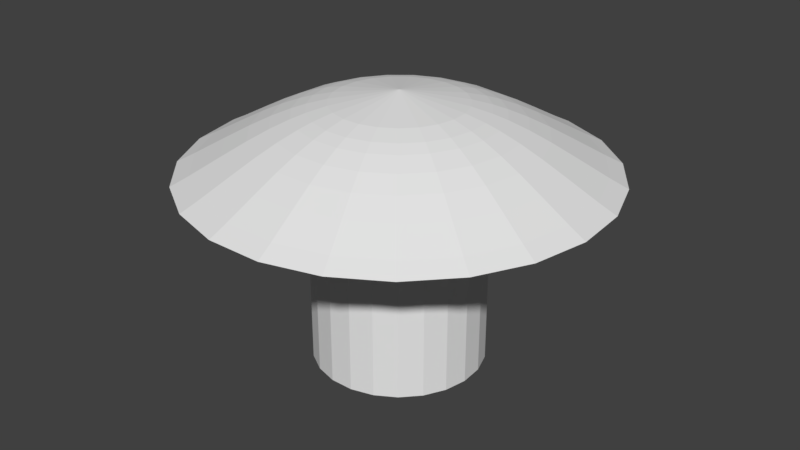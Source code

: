 # Source: basicMushroom.blend  (saved by Blender 2.78.0; exported with 4.5.12 LTS)
import bpy
from mathutils import Matrix  # noqa: F401  (used for matrix-valued properties, if any)

bpy.ops.wm.read_factory_settings(use_empty=True)
scene = bpy.context.scene
scene.name = 'Scene'

# ---- collections
col_collection_1 = bpy.data.collections.new('Collection 1'); scene.collection.children.link(col_collection_1)

# ---- world
world_world = bpy.data.worlds.new('World'); scene.world = world_world
world_world.color = (0.05088, 0.05088, 0.05088)
world_world.use_sun_shadow = False
world_world.sun_shadow_jitter_overblur = 0.0
world_world.cycles.sampling_method = 'MANUAL'

# ---- meshes
me_cylinder_002 = bpy.data.meshes.new('Cylinder.002')
me_cylinder_002.from_pydata([(0.0, 1.0, 0.4774), (0.0, 1.0, 2.534), (0.2698, 0.9629, 0.4774), (0.2698, 0.9629, 2.534), (0.5196, 0.8544, 0.4774), (0.5196, 0.8544, 2.534), (0.7308, 0.6826, 0.4774), (0.7308, 0.6826, 2.534), (0.8879, 0.4601, 0.4774), (0.8879, 0.4601, 2.534), (0.9791, 0.2035, 0.4774), (0.9791, 0.2035, 2.534), (0.9977, -0.06824, 0.4774), (0.9977, -0.06824, 2.534), (0.9423, -0.3349, 0.4774), (0.9423, -0.3349, 2.534), (0.817, -0.5767, 0.4774), (0.817, -0.5767, 2.534), (0.6311, -0.7757, 0.4774), (0.6311, -0.7757, 2.534), (0.3984, -0.9172, 0.4774), (0.3984, -0.9172, 2.534), (0.1362, -0.9907, 0.4774), (0.1362, -0.9907, 2.534), (-0.1362, -0.9907, 0.4774), (-0.1362, -0.9907, 2.534), (-0.3984, -0.9172, 0.4774), (-0.3984, -0.9172, 2.534), (-0.6311, -0.7757, 0.4774), (-0.6311, -0.7757, 2.534), (-0.817, -0.5767, 0.4774), (-0.817, -0.5767, 2.534), (-0.9423, -0.3349, 0.4774), (-0.9423, -0.3349, 2.534), (-0.9977, -0.06824, 0.4774), (-0.9977, -0.06824, 2.534), (-0.9791, 0.2035, 0.4774), (-0.9791, 0.2035, 2.534), (-0.8879, 0.4601, 0.4774), (-0.8879, 0.4601, 2.534), (-0.7308, 0.6826, 0.4774), (-0.7308, 0.6826, 2.534), (-0.5196, 0.8544, 0.4774), (-0.5196, 0.8544, 2.534), (-0.2698, 0.9629, 0.4774), (-0.2698, 0.9629, 2.534), (0.002257, 0.008056, 3.631), (3.458e-07, 0.008366, 3.631), (-0.002258, 0.008056, 3.631), (-0.004347, 0.007148, 3.631), (-0.006114, 0.00571, 3.631), (-0.007428, 0.003849, 3.631), (-0.008192, 0.001702, 3.631), (-0.008347, -0.0005709, 3.631), (-0.007883, -0.002801, 3.631), (-0.006835, -0.004824, 3.631), (-0.00528, -0.00649, 3.631), (-0.003333, -0.007674, 3.631), (-0.001139, -0.008288, 3.631), (0.001139, -0.008288, 3.631), (0.003333, -0.007674, 3.631), (0.005279, -0.00649, 3.631), (0.006835, -0.004824, 3.631), (0.007883, -0.002801, 3.631), (0.008347, -0.000571, 3.631), (0.008191, 0.001702, 3.631), (0.007428, 0.003849, 3.631), (0.006114, 0.00571, 3.631), (0.004347, 0.007149, 3.631), (-1.251e-07, 2.416, 2.735), (0.6519, 2.327, 2.735), (-0.6519, 2.327, 2.735), (-1.255, 2.065, 2.735), (-1.766, 1.649, 2.735), (-2.145, 1.112, 2.735), (-2.366, 0.4916, 2.735), (-2.411, -0.1649, 2.735), (-2.277, -0.8092, 2.735), (-1.974, -1.393, 2.735), (-1.525, -1.874, 2.735), (-0.9627, -2.216, 2.735), (-0.329, -2.394, 2.735), (0.329, -2.394, 2.735), (0.9627, -2.216, 2.735), (1.525, -1.874, 2.735), (1.974, -1.393, 2.735), (2.277, -0.8092, 2.735), (2.411, -0.1649, 2.735), (2.366, 0.4916, 2.735), (2.145, 1.112, 2.735), (1.766, 1.649, 2.735), (1.255, 2.065, 2.735), (-1.926e-08, 1.875, 3.028), (0.5059, 1.806, 3.028), (-0.5059, 1.806, 3.028), (-0.9743, 1.602, 3.028), (-1.37, 1.28, 3.028), (-1.665, 0.8627, 3.028), (-1.836, 0.3815, 3.028), (-1.871, -0.128, 3.028), (-1.767, -0.628, 3.028), (-1.532, -1.081, 3.028), (-1.183, -1.455, 3.028), (-0.7471, -1.72, 3.028), (-0.2553, -1.858, 3.028), (0.2553, -1.858, 3.028), (0.7471, -1.72, 3.028), (1.183, -1.455, 3.028), (1.532, -1.081, 3.028), (1.767, -0.628, 3.028), (1.871, -0.128, 3.028), (1.836, 0.3815, 3.028), (1.665, 0.8627, 3.028), (1.37, 1.28, 3.028), (0.9743, 1.602, 3.028), (3.517e-08, 1.598, 3.179), (-0.4311, 1.539, 3.179), (-0.8303, 1.365, 3.179), (-1.168, 1.091, 3.179), (-1.419, 0.7352, 3.179), (-1.565, 0.3251, 3.179), (-1.594, -0.1091, 3.179), (-1.506, -0.5351, 3.179), (-1.306, -0.9215, 3.179), (-1.008, -1.24, 3.179), (-0.6366, -1.466, 3.179), (-0.2176, -1.583, 3.179), (0.2176, -1.583, 3.179), (0.6366, -1.466, 3.179), (1.008, -1.24, 3.179), (1.306, -0.9215, 3.179), (1.506, -0.5351, 3.179), (1.594, -0.1091, 3.179), (1.565, 0.3251, 3.179), (1.419, 0.7352, 3.179), (1.168, 1.091, 3.179), (0.8303, 1.365, 3.179), (0.4311, 1.539, 3.179), (0.5978, 2.134, 2.839), (-8.743e-08, 2.216, 2.839), (-0.5978, 2.134, 2.839), (-1.151, 1.893, 2.839), (-1.619, 1.512, 2.839), (-1.967, 1.019, 2.839), (-2.169, 0.4508, 2.839), (-2.211, -0.1512, 2.839), (-2.088, -0.742, 2.839), (-1.81, -1.278, 2.839), (-1.398, -1.719, 2.839), (-0.8828, -2.032, 2.839), (-0.3017, -2.195, 2.839), (0.3017, -2.195, 2.839), (0.8828, -2.032, 2.839), (1.398, -1.719, 2.839), (1.81, -1.278, 2.839), (2.088, -0.742, 2.839), (2.211, -0.1512, 2.839), (2.169, 0.4508, 2.839), (1.967, 1.019, 2.839), (1.619, 1.512, 2.839), (1.151, 1.893, 2.839), (1.999e-07, 0.755, 3.505), (-0.2037, 0.727, 3.505), (-0.3923, 0.6451, 3.505), (-0.5518, 0.5154, 3.505), (-0.6704, 0.3474, 3.505), (-0.7392, 0.1536, 3.505), (-0.7533, -0.05153, 3.505), (-0.7114, -0.2528, 3.505), (-0.6168, -0.4354, 3.505), (-0.4765, -0.5857, 3.505), (-0.3008, -0.6925, 3.505), (-0.1028, -0.748, 3.505), (0.1028, -0.748, 3.505), (0.3008, -0.6925, 3.505), (0.4765, -0.5857, 3.505), (0.6168, -0.4354, 3.505), (0.7114, -0.2528, 3.505), (0.7533, -0.05153, 3.505), (0.7392, 0.1536, 3.505), (0.6704, 0.3474, 3.505), (0.5518, 0.5154, 3.505), (0.3923, 0.6451, 3.505), (0.2037, 0.727, 3.505), (0.3682, 1.314, 3.294), (1.03e-07, 1.365, 3.294), (-0.3682, 1.314, 3.294), (-0.7091, 1.166, 3.294), (-0.9975, 0.9316, 3.294), (-1.212, 0.6279, 3.294), (-1.336, 0.2777, 3.294), (-1.362, -0.09314, 3.294), (-1.286, -0.457, 3.294), (-1.115, -0.7871, 3.294), (-0.8613, -1.059, 3.294), (-0.5437, -1.252, 3.294), (-0.1858, -1.352, 3.294), (0.1858, -1.352, 3.294), (0.5437, -1.252, 3.294), (0.8613, -1.059, 3.294), (1.115, -0.7871, 3.294), (1.286, -0.457, 3.294), (1.362, -0.09314, 3.294), (1.336, 0.2777, 3.294), (1.212, 0.6279, 3.294), (0.9975, 0.9316, 3.294), (0.7091, 1.166, 3.294), (1.599e-07, 1.141, 3.388), (-0.3078, 1.099, 3.388), (-0.5928, 0.9749, 3.388), (-0.8339, 0.7788, 3.388), (-1.013, 0.5249, 3.388), (-1.117, 0.2321, 3.388), (-1.138, -0.07786, 3.388), (-1.075, -0.3821, 3.388), (-0.9321, -0.658, 3.388), (-0.72, -0.8851, 3.388), (-0.4546, -1.047, 3.388), (-0.1554, -1.13, 3.388), (0.1554, -1.13, 3.388), (0.4546, -1.047, 3.388), (0.72, -0.8851, 3.388), (0.9321, -0.658, 3.388), (1.075, -0.3821, 3.388), (1.138, -0.07786, 3.388), (1.117, 0.2321, 3.388), (1.013, 0.5249, 3.388), (0.8339, 0.7788, 3.388), (0.5928, 0.9749, 3.388), (0.3078, 1.099, 3.388), (1.864e-07, 0.9838, 3.443), (-0.2654, 0.9474, 3.443), (-0.5112, 0.8406, 3.443), (-0.719, 0.6715, 3.443), (-0.8735, 0.4526, 3.443), (-0.9633, 0.2002, 3.443), (-0.9815, -0.06714, 3.443), (-0.927, -0.3295, 3.443), (-0.8038, -0.5674, 3.443), (-0.6209, -0.7632, 3.443), (-0.392, -0.9024, 3.443), (-0.134, -0.9747, 3.443), (0.134, -0.9747, 3.443), (0.392, -0.9024, 3.443), (0.6209, -0.7632, 3.443), (0.8038, -0.5674, 3.443), (0.927, -0.3295, 3.443), (0.9815, -0.06714, 3.443), (0.9633, 0.2002, 3.443), (0.8735, 0.4526, 3.443), (0.719, 0.6715, 3.443), (0.5112, 0.8406, 3.443), (0.2654, 0.9474, 3.443)], [], [(0, 1, 3, 2), (2, 3, 5, 4), (4, 5, 7, 6), (6, 7, 9, 8), (8, 9, 11, 10), (10, 11, 13, 12), (12, 13, 15, 14), (14, 15, 17, 16), (16, 17, 19, 18), (18, 19, 21, 20), (20, 21, 23, 22), (22, 23, 25, 24), (24, 25, 27, 26), (26, 27, 29, 28), (28, 29, 31, 30), (30, 31, 33, 32), (32, 33, 35, 34), (34, 35, 37, 36), (36, 37, 39, 38), (38, 39, 41, 40), (40, 41, 43, 42), (42, 43, 45, 44), (44, 45, 1, 0), (0, 2, 4, 6, 8, 10, 12, 14, 16, 18, 20, 22, 24, 26, 28, 30, 32, 34, 36, 38, 40, 42, 44), (46, 47, 48, 49, 50, 51, 52, 53, 54, 55, 56, 57, 58, 59, 60, 61, 62, 63, 64, 65, 66, 67, 68), (1, 69, 70, 3), (45, 71, 69, 1), (43, 72, 71, 45), (41, 73, 72, 43), (39, 74, 73, 41), (37, 75, 74, 39), (35, 76, 75, 37), (33, 77, 76, 35), (31, 78, 77, 33), (29, 79, 78, 31), (27, 80, 79, 29), (25, 81, 80, 27), (23, 82, 81, 25), (21, 83, 82, 23), (19, 84, 83, 21), (17, 85, 84, 19), (15, 86, 85, 17), (13, 87, 86, 15), (11, 88, 87, 13), (9, 89, 88, 11), (7, 90, 89, 9), (5, 91, 90, 7), (3, 70, 91, 5), (139, 138, 70, 69), (140, 139, 69, 71), (141, 140, 71, 72), (142, 141, 72, 73), (143, 142, 73, 74), (144, 143, 74, 75), (145, 144, 75, 76), (146, 145, 76, 77), (147, 146, 77, 78), (148, 147, 78, 79), (149, 148, 79, 80), (150, 149, 80, 81), (151, 150, 81, 82), (152, 151, 82, 83), (153, 152, 83, 84), (154, 153, 84, 85), (155, 154, 85, 86), (156, 155, 86, 87), (157, 156, 87, 88), (158, 157, 88, 89), (159, 158, 89, 90), (160, 159, 90, 91), (138, 160, 91, 70), (137, 136, 114, 93), (136, 135, 113, 114), (135, 134, 112, 113), (134, 133, 111, 112), (133, 132, 110, 111), (132, 131, 109, 110), (131, 130, 108, 109), (130, 129, 107, 108), (129, 128, 106, 107), (128, 127, 105, 106), (127, 126, 104, 105), (126, 125, 103, 104), (125, 124, 102, 103), (124, 123, 101, 102), (123, 122, 100, 101), (122, 121, 99, 100), (121, 120, 98, 99), (120, 119, 97, 98), (119, 118, 96, 97), (118, 117, 95, 96), (117, 116, 94, 95), (116, 115, 92, 94), (115, 137, 93, 92), (185, 184, 137, 115), (186, 185, 115, 116), (187, 186, 116, 117), (188, 187, 117, 118), (189, 188, 118, 119), (190, 189, 119, 120), (191, 190, 120, 121), (192, 191, 121, 122), (193, 192, 122, 123), (194, 193, 123, 124), (195, 194, 124, 125), (196, 195, 125, 126), (197, 196, 126, 127), (198, 197, 127, 128), (199, 198, 128, 129), (200, 199, 129, 130), (201, 200, 130, 131), (202, 201, 131, 132), (203, 202, 132, 133), (204, 203, 133, 134), (205, 204, 134, 135), (206, 205, 135, 136), (184, 206, 136, 137), (93, 114, 160, 138), (114, 113, 159, 160), (113, 112, 158, 159), (112, 111, 157, 158), (111, 110, 156, 157), (110, 109, 155, 156), (109, 108, 154, 155), (108, 107, 153, 154), (107, 106, 152, 153), (106, 105, 151, 152), (105, 104, 150, 151), (104, 103, 149, 150), (103, 102, 148, 149), (102, 101, 147, 148), (101, 100, 146, 147), (100, 99, 145, 146), (99, 98, 144, 145), (98, 97, 143, 144), (97, 96, 142, 143), (96, 95, 141, 142), (95, 94, 140, 141), (94, 92, 139, 140), (92, 93, 138, 139), (46, 68, 182, 183), (68, 67, 181, 182), (67, 66, 180, 181), (66, 65, 179, 180), (65, 64, 178, 179), (64, 63, 177, 178), (63, 62, 176, 177), (62, 61, 175, 176), (61, 60, 174, 175), (60, 59, 173, 174), (59, 58, 172, 173), (58, 57, 171, 172), (57, 56, 170, 171), (56, 55, 169, 170), (55, 54, 168, 169), (54, 53, 167, 168), (53, 52, 166, 167), (52, 51, 165, 166), (51, 50, 164, 165), (50, 49, 163, 164), (49, 48, 162, 163), (48, 47, 161, 162), (47, 46, 183, 161), (229, 228, 206, 184), (228, 227, 205, 206), (227, 226, 204, 205), (226, 225, 203, 204), (225, 224, 202, 203), (224, 223, 201, 202), (223, 222, 200, 201), (222, 221, 199, 200), (221, 220, 198, 199), (220, 219, 197, 198), (219, 218, 196, 197), (218, 217, 195, 196), (217, 216, 194, 195), (216, 215, 193, 194), (215, 214, 192, 193), (214, 213, 191, 192), (213, 212, 190, 191), (212, 211, 189, 190), (211, 210, 188, 189), (210, 209, 187, 188), (209, 208, 186, 187), (208, 207, 185, 186), (207, 229, 184, 185), (230, 252, 229, 207), (231, 230, 207, 208), (232, 231, 208, 209), (233, 232, 209, 210), (234, 233, 210, 211), (235, 234, 211, 212), (236, 235, 212, 213), (237, 236, 213, 214), (238, 237, 214, 215), (239, 238, 215, 216), (240, 239, 216, 217), (241, 240, 217, 218), (242, 241, 218, 219), (243, 242, 219, 220), (244, 243, 220, 221), (245, 244, 221, 222), (246, 245, 222, 223), (247, 246, 223, 224), (248, 247, 224, 225), (249, 248, 225, 226), (250, 249, 226, 227), (251, 250, 227, 228), (252, 251, 228, 229), (183, 182, 251, 252), (182, 181, 250, 251), (181, 180, 249, 250), (180, 179, 248, 249), (179, 178, 247, 248), (178, 177, 246, 247), (177, 176, 245, 246), (176, 175, 244, 245), (175, 174, 243, 244), (174, 173, 242, 243), (173, 172, 241, 242), (172, 171, 240, 241), (171, 170, 239, 240), (170, 169, 238, 239), (169, 168, 237, 238), (168, 167, 236, 237), (167, 166, 235, 236), (166, 165, 234, 235), (165, 164, 233, 234), (164, 163, 232, 233), (163, 162, 231, 232), (162, 161, 230, 231), (161, 183, 252, 230)])
me_cylinder_002.use_remesh_preserve_volume = False
me_cylinder_002.use_remesh_preserve_attributes = False
me_cylinder_002.use_mirror_vertex_groups = False
me_cylinder_002.update()

# ---- objects
ob_cylinder = bpy.data.objects.new('Cylinder', me_cylinder_002)

# ---- transforms, parenting, visibility, modifiers, constraints
ob_cylinder.location = (0.0, 0.0, 0.0)
ob_cylinder.lineart.crease_threshold = 0.0

# ---- collection membership
col_collection_1.objects.link(ob_cylinder)

# ---- scene / render settings (as saved in the file)
scene.frame_start = 1; scene.frame_end = 250; scene.frame_set(1)
scene.render.engine = 'BLENDER_EEVEE_NEXT'
scene.render.resolution_percentage = 50
scene.render.dither_intensity = 0.0
scene.cycles.use_denoising = False
scene.cycles.samples = 128
scene.cycles.sampling_pattern = 'TABULATED_SOBOL'
scene.cycles.light_sampling_threshold = 0.0
scene.cycles.use_adaptive_sampling = False
scene.cycles.use_light_tree = False
scene.cycles.blur_glossy = 0.0
scene.cycles.sample_clamp_indirect = 0.0
scene.view_settings.view_transform = 'Standard'
bpy.context.view_layer.update()

# ---- added for rendering (the .blend has no active camera and no usable light): camera, sun
cam_auto = bpy.data.cameras.new('AutoCamera')
cam_auto.lens = 50.0
cam_auto.sensor_width = 36.0
cam_auto.clip_end = 1000.0
ob_auto_camera = bpy.data.objects.new('AutoCamera', cam_auto)
scene.collection.objects.link(ob_auto_camera)
ob_auto_camera.location = (6.94388, -8.3214, 7.6091)
ob_auto_camera.rotation_euler = (1.09748, -7.21219e-08, 0.694738)
scene.camera = ob_auto_camera
light_auto_sun = bpy.data.lights.new('AutoSun', 'SUN')
light_auto_sun.energy = 3.0
light_auto_sun.angle = 0.0523599
ob_auto_sun = bpy.data.objects.new('AutoSun', light_auto_sun)
scene.collection.objects.link(ob_auto_sun)
ob_auto_sun.rotation_euler = (0.872665, 0.174533, 0.523599)
bpy.context.view_layer.update()
